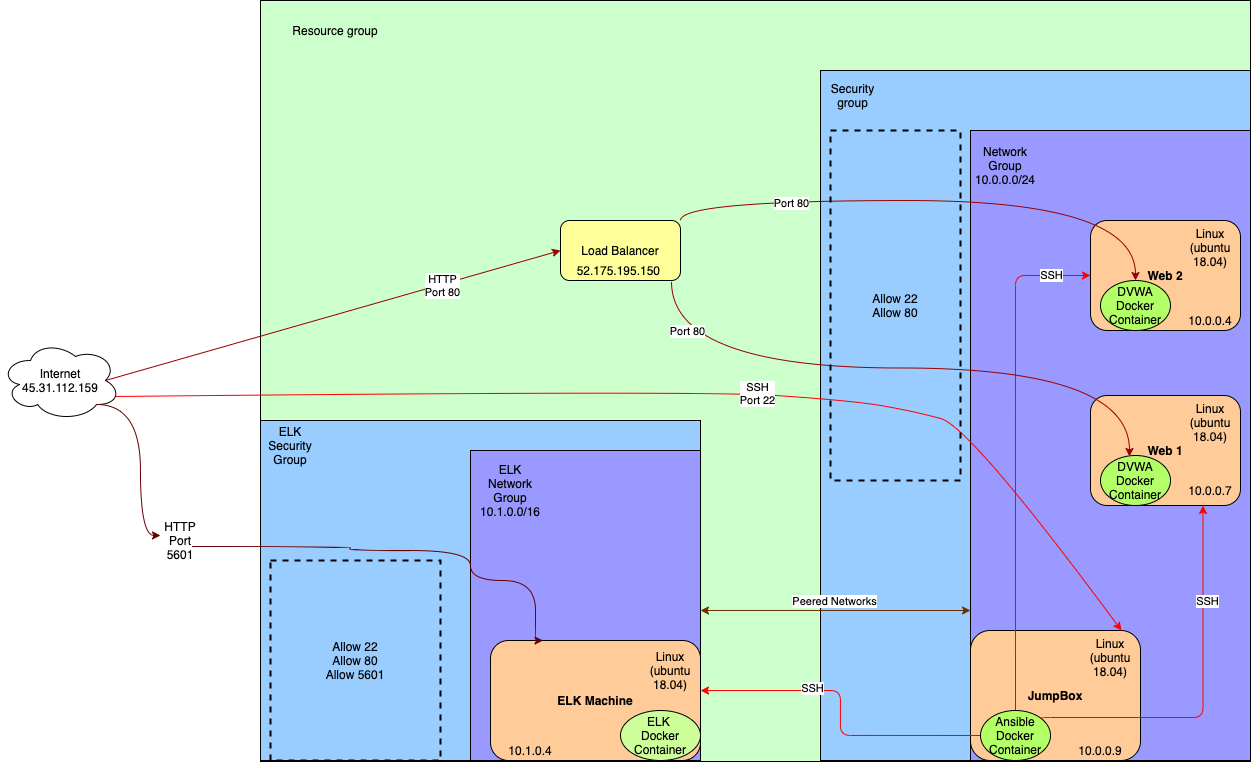

The diagram above was exported from draw.io. Its source (the exported page's mxGraphModel, read from the mxfile embedded in the PNG):
<mxGraphModel dx="2098" dy="816" grid="1" gridSize="10" guides="1" tooltips="1" connect="1" arrows="1" fold="1" page="1" pageScale="1" pageWidth="850" pageHeight="1100" math="0" shadow="0">
  <root>
    <mxCell id="0" />
    <mxCell id="1" parent="0" />
    <mxCell id="S8XMEggbfQHAZRK9T_hG-1" value="Internet&lt;br&gt;&lt;div&gt;45.31.112.159&lt;/div&gt;" style="ellipse;shape=cloud;whiteSpace=wrap;html=1;" parent="1" vertex="1">
      <mxGeometry x="-420" y="430" width="120" height="80" as="geometry" />
    </mxCell>
    <mxCell id="S8XMEggbfQHAZRK9T_hG-2" value="" style="rounded=0;whiteSpace=wrap;html=1;fillColor=#CCFFCC;sketch=0;shadow=0;glass=0;" parent="1" vertex="1">
      <mxGeometry x="-160" y="90" width="990" height="761" as="geometry" />
    </mxCell>
    <mxCell id="S8XMEggbfQHAZRK9T_hG-4" value="Resource group" style="text;html=1;strokeColor=none;fillColor=none;align=center;verticalAlign=middle;whiteSpace=wrap;rounded=0;" parent="1" vertex="1">
      <mxGeometry x="-150" y="110" width="130" height="20" as="geometry" />
    </mxCell>
    <mxCell id="S8XMEggbfQHAZRK9T_hG-5" value="" style="rounded=0;whiteSpace=wrap;html=1;fillColor=#99CCFF;" parent="1" vertex="1">
      <mxGeometry x="400" y="160" width="430" height="690" as="geometry" />
    </mxCell>
    <mxCell id="S8XMEggbfQHAZRK9T_hG-6" value="Security group" style="text;html=1;strokeColor=none;fillColor=none;align=center;verticalAlign=middle;whiteSpace=wrap;rounded=0;" parent="1" vertex="1">
      <mxGeometry x="410" y="170" width="45" height="30" as="geometry" />
    </mxCell>
    <mxCell id="S8XMEggbfQHAZRK9T_hG-7" value="" style="rounded=0;whiteSpace=wrap;html=1;fillColor=#9999FF;" parent="1" vertex="1">
      <mxGeometry x="550" y="220" width="280" height="630" as="geometry" />
    </mxCell>
    <mxCell id="S8XMEggbfQHAZRK9T_hG-8" value="Network&lt;br&gt;Group&lt;br&gt;10.0.0.0/24" style="text;html=1;strokeColor=none;fillColor=none;align=center;verticalAlign=middle;whiteSpace=wrap;rounded=0;" parent="1" vertex="1">
      <mxGeometry x="530" y="240" width="110" height="30" as="geometry" />
    </mxCell>
    <mxCell id="S8XMEggbfQHAZRK9T_hG-9" value="&lt;b&gt;JumpBox&lt;/b&gt;" style="rounded=1;whiteSpace=wrap;html=1;fillColor=#FFCC99;" parent="1" vertex="1">
      <mxGeometry x="550" y="720" width="170" height="130" as="geometry" />
    </mxCell>
    <mxCell id="S8XMEggbfQHAZRK9T_hG-10" value="&lt;b&gt;Web 1&lt;/b&gt;" style="rounded=1;whiteSpace=wrap;html=1;fillColor=#FFCC99;" parent="1" vertex="1">
      <mxGeometry x="670" y="485" width="150" height="110" as="geometry" />
    </mxCell>
    <mxCell id="S8XMEggbfQHAZRK9T_hG-11" value="&lt;b&gt;Web 2&lt;/b&gt;" style="rounded=1;whiteSpace=wrap;html=1;fillColor=#FFCC99;" parent="1" vertex="1">
      <mxGeometry x="670" y="310" width="150" height="110" as="geometry" />
    </mxCell>
    <mxCell id="S8XMEggbfQHAZRK9T_hG-13" value="DVWA&lt;br&gt;Docker Container" style="ellipse;whiteSpace=wrap;html=1;fillColor=#B3FF66;" parent="1" vertex="1">
      <mxGeometry x="680" y="370" width="70" height="50" as="geometry" />
    </mxCell>
    <mxCell id="S8XMEggbfQHAZRK9T_hG-14" value="DVWA&lt;br&gt;Docker Container" style="ellipse;whiteSpace=wrap;html=1;fillColor=#B3FF66;" parent="1" vertex="1">
      <mxGeometry x="680" y="545" width="70" height="50" as="geometry" />
    </mxCell>
    <mxCell id="S8XMEggbfQHAZRK9T_hG-27" style="edgeStyle=orthogonalEdgeStyle;rounded=1;orthogonalLoop=1;jettySize=auto;html=1;exitX=0.5;exitY=0;exitDx=0;exitDy=0;entryX=0;entryY=0.5;entryDx=0;entryDy=0;strokeColor=#FF0000;" parent="1" source="S8XMEggbfQHAZRK9T_hG-15" target="S8XMEggbfQHAZRK9T_hG-11" edge="1">
      <mxGeometry relative="1" as="geometry" />
    </mxCell>
    <mxCell id="LH2iE-iLSwbiBxQoT3I4-15" value="SSH" style="edgeLabel;html=1;align=center;verticalAlign=middle;resizable=0;points=[];" parent="S8XMEggbfQHAZRK9T_hG-27" vertex="1" connectable="0">
      <mxGeometry x="0.6731" y="-15" relative="1" as="geometry">
        <mxPoint x="20" y="-8.33" as="offset" />
      </mxGeometry>
    </mxCell>
    <mxCell id="S8XMEggbfQHAZRK9T_hG-30" style="edgeStyle=orthogonalEdgeStyle;rounded=1;orthogonalLoop=1;jettySize=auto;html=1;entryX=0.75;entryY=1;entryDx=0;entryDy=0;strokeColor=#FF0000;" parent="1" target="S8XMEggbfQHAZRK9T_hG-10" edge="1">
      <mxGeometry relative="1" as="geometry">
        <mxPoint x="620" y="810" as="sourcePoint" />
        <Array as="points">
          <mxPoint x="783" y="807" />
        </Array>
      </mxGeometry>
    </mxCell>
    <mxCell id="LH2iE-iLSwbiBxQoT3I4-14" value="SSH" style="edgeLabel;html=1;align=center;verticalAlign=middle;resizable=0;points=[];" parent="S8XMEggbfQHAZRK9T_hG-30" vertex="1" connectable="0">
      <mxGeometry x="0.5006" y="-3" relative="1" as="geometry">
        <mxPoint x="1" as="offset" />
      </mxGeometry>
    </mxCell>
    <mxCell id="LH2iE-iLSwbiBxQoT3I4-34" style="edgeStyle=orthogonalEdgeStyle;rounded=1;orthogonalLoop=1;jettySize=auto;html=1;exitX=0;exitY=0.5;exitDx=0;exitDy=0;entryX=1;entryY=0.417;entryDx=0;entryDy=0;entryPerimeter=0;fillColor=#CC0000;strokeColor=#FF0000;" parent="1" source="S8XMEggbfQHAZRK9T_hG-15" target="LH2iE-iLSwbiBxQoT3I4-5" edge="1">
      <mxGeometry relative="1" as="geometry" />
    </mxCell>
    <mxCell id="LH2iE-iLSwbiBxQoT3I4-35" value="SSH" style="edgeLabel;html=1;align=center;verticalAlign=middle;resizable=0;points=[];" parent="LH2iE-iLSwbiBxQoT3I4-34" vertex="1" connectable="0">
      <mxGeometry x="0.3152" y="-3" relative="1" as="geometry">
        <mxPoint x="1" as="offset" />
      </mxGeometry>
    </mxCell>
    <mxCell id="S8XMEggbfQHAZRK9T_hG-15" value="Ansible&lt;br&gt;Docker&lt;br&gt;Container" style="ellipse;whiteSpace=wrap;html=1;fillColor=#B3FF66;" parent="1" vertex="1">
      <mxGeometry x="560" y="800" width="70" height="50" as="geometry" />
    </mxCell>
    <mxCell id="S8XMEggbfQHAZRK9T_hG-17" style="edgeStyle=orthogonalEdgeStyle;orthogonalLoop=1;jettySize=auto;html=1;exitX=1;exitY=0;exitDx=0;exitDy=0;entryX=0.5;entryY=0;entryDx=0;entryDy=0;curved=1;strokeColor=#990000;" parent="1" source="S8XMEggbfQHAZRK9T_hG-16" target="S8XMEggbfQHAZRK9T_hG-13" edge="1">
      <mxGeometry relative="1" as="geometry" />
    </mxCell>
    <mxCell id="LH2iE-iLSwbiBxQoT3I4-11" value="Port 80" style="edgeLabel;html=1;align=center;verticalAlign=middle;resizable=0;points=[];" parent="S8XMEggbfQHAZRK9T_hG-17" vertex="1" connectable="0">
      <mxGeometry x="-0.5307" y="-2" relative="1" as="geometry">
        <mxPoint as="offset" />
      </mxGeometry>
    </mxCell>
    <mxCell id="S8XMEggbfQHAZRK9T_hG-18" style="edgeStyle=orthogonalEdgeStyle;orthogonalLoop=1;jettySize=auto;html=1;exitX=0.925;exitY=1.017;exitDx=0;exitDy=0;entryX=0.414;entryY=0.02;entryDx=0;entryDy=0;entryPerimeter=0;curved=1;exitPerimeter=0;strokeColor=#990000;" parent="1" source="S8XMEggbfQHAZRK9T_hG-16" target="S8XMEggbfQHAZRK9T_hG-14" edge="1">
      <mxGeometry relative="1" as="geometry" />
    </mxCell>
    <mxCell id="LH2iE-iLSwbiBxQoT3I4-10" value="Port 80" style="edgeLabel;html=1;align=center;verticalAlign=middle;resizable=0;points=[];" parent="S8XMEggbfQHAZRK9T_hG-18" vertex="1" connectable="0">
      <mxGeometry x="-0.6778" y="37" relative="1" as="geometry">
        <mxPoint as="offset" />
      </mxGeometry>
    </mxCell>
    <mxCell id="S8XMEggbfQHAZRK9T_hG-16" value="Load Balancer" style="rounded=1;whiteSpace=wrap;html=1;fillColor=#FFFF99;" parent="1" vertex="1">
      <mxGeometry x="140" y="310" width="120" height="60" as="geometry" />
    </mxCell>
    <mxCell id="S8XMEggbfQHAZRK9T_hG-20" value="" style="endArrow=classic;html=1;exitX=0.875;exitY=0.5;exitDx=0;exitDy=0;exitPerimeter=0;entryX=0;entryY=0.5;entryDx=0;entryDy=0;strokeColor=#990000;" parent="1" source="S8XMEggbfQHAZRK9T_hG-1" target="S8XMEggbfQHAZRK9T_hG-16" edge="1">
      <mxGeometry width="50" height="50" relative="1" as="geometry">
        <mxPoint x="380" y="540" as="sourcePoint" />
        <mxPoint x="430" y="490" as="targetPoint" />
        <Array as="points" />
      </mxGeometry>
    </mxCell>
    <mxCell id="LH2iE-iLSwbiBxQoT3I4-13" value="HTTP&lt;br&gt;Port 80" style="edgeLabel;html=1;align=center;verticalAlign=middle;resizable=0;points=[];" parent="S8XMEggbfQHAZRK9T_hG-20" vertex="1" connectable="0">
      <mxGeometry x="0.4756" relative="1" as="geometry">
        <mxPoint as="offset" />
      </mxGeometry>
    </mxCell>
    <mxCell id="S8XMEggbfQHAZRK9T_hG-21" value="" style="endArrow=classic;html=1;exitX=0.96;exitY=0.7;exitDx=0;exitDy=0;exitPerimeter=0;entryX=0.888;entryY=0;entryDx=0;entryDy=0;entryPerimeter=0;fillColor=#CC0000;strokeColor=#FF0000;curved=1;" parent="1" source="S8XMEggbfQHAZRK9T_hG-1" target="S8XMEggbfQHAZRK9T_hG-9" edge="1">
      <mxGeometry width="50" height="50" relative="1" as="geometry">
        <mxPoint x="176" y="544" as="sourcePoint" />
        <mxPoint x="500" y="590" as="targetPoint" />
        <Array as="points">
          <mxPoint x="280" y="480" />
          <mxPoint x="430" y="490" />
          <mxPoint x="490" y="500" />
          <mxPoint x="550" y="516" />
        </Array>
      </mxGeometry>
    </mxCell>
    <mxCell id="LH2iE-iLSwbiBxQoT3I4-12" value="SSH&lt;br&gt;Port 22" style="edgeLabel;html=1;align=center;verticalAlign=middle;resizable=0;points=[];" parent="S8XMEggbfQHAZRK9T_hG-21" vertex="1" connectable="0">
      <mxGeometry x="0.1524" y="2" relative="1" as="geometry">
        <mxPoint as="offset" />
      </mxGeometry>
    </mxCell>
    <mxCell id="LH2iE-iLSwbiBxQoT3I4-1" value="" style="rounded=0;whiteSpace=wrap;html=1;fillColor=#99CCFF;" parent="1" vertex="1">
      <mxGeometry x="-160" y="510" width="440" height="340" as="geometry" />
    </mxCell>
    <mxCell id="LH2iE-iLSwbiBxQoT3I4-2" value="ELK Security Group" style="text;html=1;strokeColor=none;fillColor=none;align=center;verticalAlign=middle;whiteSpace=wrap;rounded=0;" parent="1" vertex="1">
      <mxGeometry x="-150" y="525" width="40" height="20" as="geometry" />
    </mxCell>
    <mxCell id="LH2iE-iLSwbiBxQoT3I4-3" value="" style="rounded=0;whiteSpace=wrap;html=1;fillColor=#9999FF;" parent="1" vertex="1">
      <mxGeometry x="50" y="540" width="230" height="310" as="geometry" />
    </mxCell>
    <mxCell id="LH2iE-iLSwbiBxQoT3I4-4" value="ELK Network Group&lt;br&gt;10.1.0.0/16" style="text;html=1;strokeColor=none;fillColor=none;align=center;verticalAlign=middle;whiteSpace=wrap;rounded=0;" parent="1" vertex="1">
      <mxGeometry x="70" y="570" width="40" height="20" as="geometry" />
    </mxCell>
    <mxCell id="LH2iE-iLSwbiBxQoT3I4-5" value="&lt;b&gt;ELK Machine&lt;/b&gt;" style="rounded=1;whiteSpace=wrap;html=1;fillColor=#FFCC99;" parent="1" vertex="1">
      <mxGeometry x="70" y="730" width="210" height="120" as="geometry" />
    </mxCell>
    <mxCell id="LH2iE-iLSwbiBxQoT3I4-6" value="ELK &lt;br&gt;Docker Container" style="ellipse;whiteSpace=wrap;html=1;fillColor=#CCFF99;" parent="1" vertex="1">
      <mxGeometry x="200" y="800" width="80" height="50" as="geometry" />
    </mxCell>
    <mxCell id="LH2iE-iLSwbiBxQoT3I4-7" value="Linux (ubuntu 18.04)" style="text;html=1;strokeColor=none;fillColor=none;align=center;verticalAlign=middle;whiteSpace=wrap;rounded=0;" parent="1" vertex="1">
      <mxGeometry x="230" y="750" width="40" height="20" as="geometry" />
    </mxCell>
    <mxCell id="LH2iE-iLSwbiBxQoT3I4-17" value="" style="endArrow=classic;startArrow=classic;html=1;fillColor=#CC0000;strokeColor=#663300;" parent="1" edge="1">
      <mxGeometry width="50" height="50" relative="1" as="geometry">
        <mxPoint x="280" y="700" as="sourcePoint" />
        <mxPoint x="550" y="700" as="targetPoint" />
      </mxGeometry>
    </mxCell>
    <mxCell id="LH2iE-iLSwbiBxQoT3I4-18" value="Peered Networks" style="edgeLabel;html=1;align=center;verticalAlign=middle;resizable=0;points=[];" parent="LH2iE-iLSwbiBxQoT3I4-17" vertex="1" connectable="0">
      <mxGeometry x="-0.0119" y="2" relative="1" as="geometry">
        <mxPoint y="-8.13" as="offset" />
      </mxGeometry>
    </mxCell>
    <mxCell id="LH2iE-iLSwbiBxQoT3I4-19" value="&lt;div&gt;&lt;br&gt;&lt;/div&gt;&lt;div&gt;Linux (ubuntu 18.04)&lt;/div&gt;" style="text;html=1;strokeColor=none;fillColor=none;align=center;verticalAlign=middle;whiteSpace=wrap;rounded=0;" parent="1" vertex="1">
      <mxGeometry x="670" y="730" width="40" height="20" as="geometry" />
    </mxCell>
    <mxCell id="LH2iE-iLSwbiBxQoT3I4-21" value="&lt;div&gt;&lt;br&gt;&lt;/div&gt;&lt;div&gt;Linux (ubuntu 18.04)&lt;/div&gt;" style="text;html=1;strokeColor=none;fillColor=none;align=center;verticalAlign=middle;whiteSpace=wrap;rounded=0;" parent="1" vertex="1">
      <mxGeometry x="770" y="495" width="40" height="20" as="geometry" />
    </mxCell>
    <mxCell id="LH2iE-iLSwbiBxQoT3I4-22" value="&lt;div&gt;&lt;br&gt;&lt;/div&gt;&lt;div&gt;Linux (ubuntu 18.04)&lt;/div&gt;" style="text;html=1;strokeColor=none;fillColor=none;align=center;verticalAlign=middle;whiteSpace=wrap;rounded=0;" parent="1" vertex="1">
      <mxGeometry x="770" y="320" width="40" height="20" as="geometry" />
    </mxCell>
    <mxCell id="LH2iE-iLSwbiBxQoT3I4-9" value="HTTP&lt;br&gt;Port 5601" style="text;html=1;strokeColor=none;fillColor=none;align=center;verticalAlign=middle;whiteSpace=wrap;rounded=0;" parent="1" vertex="1">
      <mxGeometry x="-260" y="620" width="40" height="20" as="geometry" />
    </mxCell>
    <mxCell id="LH2iE-iLSwbiBxQoT3I4-23" style="edgeStyle=orthogonalEdgeStyle;curved=1;orthogonalLoop=1;jettySize=auto;html=1;exitX=0.8;exitY=0.8;exitDx=0;exitDy=0;exitPerimeter=0;entryX=0;entryY=0.25;entryDx=0;entryDy=0;strokeColor=#660000;fillColor=#CC0000;" parent="1" source="S8XMEggbfQHAZRK9T_hG-1" target="LH2iE-iLSwbiBxQoT3I4-9" edge="1">
      <mxGeometry relative="1" as="geometry">
        <mxPoint x="-604" y="494" as="sourcePoint" />
        <mxPoint x="90" y="760" as="targetPoint" />
      </mxGeometry>
    </mxCell>
    <mxCell id="LH2iE-iLSwbiBxQoT3I4-8" style="edgeStyle=orthogonalEdgeStyle;orthogonalLoop=1;jettySize=auto;html=1;exitX=0.8;exitY=0.8;exitDx=0;exitDy=0;exitPerimeter=0;entryX=0.25;entryY=0;entryDx=0;entryDy=0;strokeColor=#660000;fillColor=#CC0000;curved=1;" parent="1" source="LH2iE-iLSwbiBxQoT3I4-9" target="LH2iE-iLSwbiBxQoT3I4-5" edge="1">
      <mxGeometry relative="1" as="geometry">
        <Array as="points">
          <mxPoint x="-70" y="636" />
          <mxPoint x="-70" y="640" />
          <mxPoint x="50" y="640" />
          <mxPoint x="50" y="670" />
          <mxPoint x="115" y="670" />
        </Array>
      </mxGeometry>
    </mxCell>
    <mxCell id="LH2iE-iLSwbiBxQoT3I4-26" value="10.0.0.7" style="text;html=1;strokeColor=none;fillColor=none;align=center;verticalAlign=middle;whiteSpace=wrap;rounded=0;" parent="1" vertex="1">
      <mxGeometry x="770" y="570" width="40" height="20" as="geometry" />
    </mxCell>
    <mxCell id="LH2iE-iLSwbiBxQoT3I4-27" value="10.0.0.4" style="text;html=1;strokeColor=none;fillColor=none;align=center;verticalAlign=middle;whiteSpace=wrap;rounded=0;" parent="1" vertex="1">
      <mxGeometry x="770" y="400" width="40" height="20" as="geometry" />
    </mxCell>
    <mxCell id="LH2iE-iLSwbiBxQoT3I4-28" value="&lt;div&gt;&lt;span&gt;10.0.0.9&lt;/span&gt;&lt;br&gt;&lt;/div&gt;" style="text;html=1;strokeColor=none;fillColor=none;align=center;verticalAlign=middle;whiteSpace=wrap;rounded=0;" parent="1" vertex="1">
      <mxGeometry x="660" y="830" width="40" height="20" as="geometry" />
    </mxCell>
    <mxCell id="LH2iE-iLSwbiBxQoT3I4-30" value="Allow 22&lt;br&gt;Allow 80&lt;br&gt;" style="text;html=1;fillColor=none;align=center;verticalAlign=middle;whiteSpace=wrap;rounded=0;dashed=1;strokeColor=#000000;strokeWidth=2;" parent="1" vertex="1">
      <mxGeometry x="410" y="220" width="130" height="350" as="geometry" />
    </mxCell>
    <mxCell id="LH2iE-iLSwbiBxQoT3I4-31" value="Allow 22&lt;br&gt;Allow 80&lt;br&gt;Allow 5601" style="text;html=1;fillColor=none;align=center;verticalAlign=middle;whiteSpace=wrap;rounded=0;dashed=1;strokeColor=#000000;strokeWidth=2;" parent="1" vertex="1">
      <mxGeometry x="-150" y="650" width="170" height="200" as="geometry" />
    </mxCell>
    <mxCell id="LH2iE-iLSwbiBxQoT3I4-32" value="52.175.195.150&amp;nbsp;" style="text;html=1;strokeColor=none;fillColor=none;align=center;verticalAlign=middle;whiteSpace=wrap;rounded=0;dashed=1;" parent="1" vertex="1">
      <mxGeometry x="180" y="350" width="40" height="20" as="geometry" />
    </mxCell>
    <mxCell id="LH2iE-iLSwbiBxQoT3I4-33" value="&lt;div&gt;&lt;span&gt;10.1.0.4&lt;/span&gt;&lt;br&gt;&lt;/div&gt;" style="text;html=1;strokeColor=none;fillColor=none;align=center;verticalAlign=middle;whiteSpace=wrap;rounded=0;dashed=1;" parent="1" vertex="1">
      <mxGeometry x="90" y="830" width="40" height="20" as="geometry" />
    </mxCell>
  </root>
</mxGraphModel>